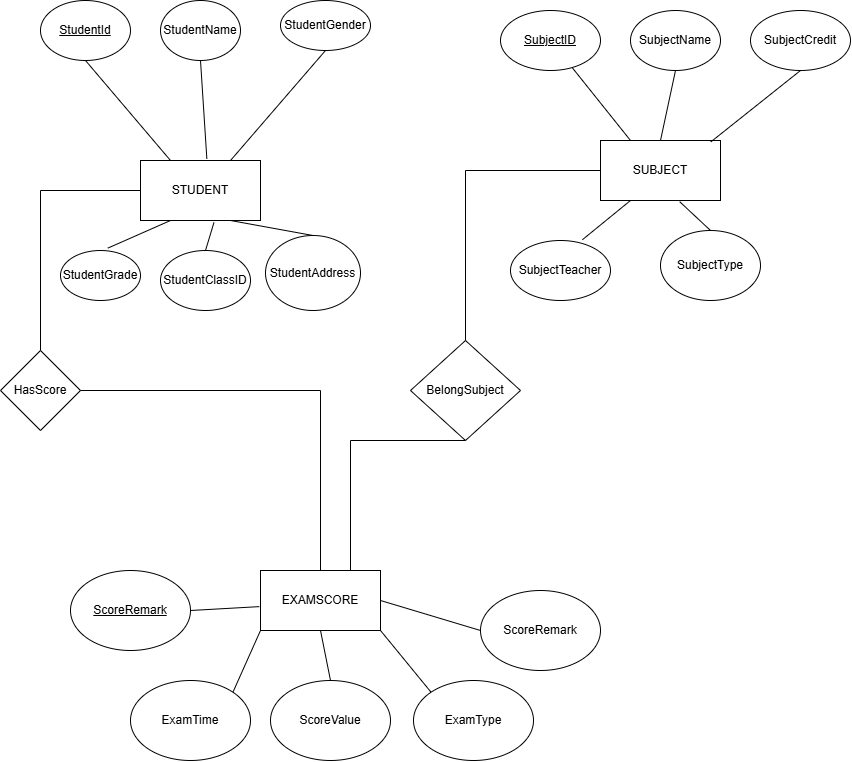

The diagram above was exported from draw.io. Its source (the exported page's mxGraphModel, read from the mxfile embedded in the PNG):
<mxGraphModel dx="974" dy="853" grid="1" gridSize="10" guides="1" tooltips="1" connect="1" arrows="1" fold="1" page="1" pageScale="1" pageWidth="827" pageHeight="1169" math="0" shadow="0">
  <root>
    <mxCell id="0" />
    <mxCell id="1" parent="0" />
    <mxCell id="Ab9YMOzIhjWLqYhL1b8b-1" parent="1" style="rounded=0;whiteSpace=wrap;html=1;" value="STUDENT" vertex="1">
      <mxGeometry height="60" width="120" x="140" y="220" as="geometry" />
    </mxCell>
    <mxCell id="Ab9YMOzIhjWLqYhL1b8b-2" parent="1" style="rounded=0;whiteSpace=wrap;html=1;" value="EXAMSCORE" vertex="1">
      <mxGeometry height="60" width="120" x="260" y="630" as="geometry" />
    </mxCell>
    <mxCell id="Ab9YMOzIhjWLqYhL1b8b-4" parent="1" style="rounded=0;whiteSpace=wrap;html=1;" value="SUBJECT" vertex="1">
      <mxGeometry height="60" width="120" x="600" y="200" as="geometry" />
    </mxCell>
    <mxCell id="Ab9YMOzIhjWLqYhL1b8b-7" parent="1" style="ellipse;whiteSpace=wrap;html=1;" value="&lt;u&gt;StudentId&lt;/u&gt;" vertex="1">
      <mxGeometry height="60" width="90" x="40" y="60" as="geometry" />
    </mxCell>
    <mxCell id="Ab9YMOzIhjWLqYhL1b8b-9" edge="1" parent="1" source="Ab9YMOzIhjWLqYhL1b8b-1" style="endArrow=none;html=1;rounded=0;entryX=0.5;entryY=1;entryDx=0;entryDy=0;exitX=0.25;exitY=0;exitDx=0;exitDy=0;" target="Ab9YMOzIhjWLqYhL1b8b-7" value="">
      <mxGeometry height="50" relative="1" width="50" as="geometry">
        <mxPoint x="230" y="230" as="sourcePoint" />
        <mxPoint x="280" y="180" as="targetPoint" />
      </mxGeometry>
    </mxCell>
    <mxCell id="Ab9YMOzIhjWLqYhL1b8b-10" parent="1" style="ellipse;whiteSpace=wrap;html=1;" value="StudentName" vertex="1">
      <mxGeometry height="60" width="80" x="160" y="60" as="geometry" />
    </mxCell>
    <mxCell id="Ab9YMOzIhjWLqYhL1b8b-11" edge="1" parent="1" source="Ab9YMOzIhjWLqYhL1b8b-1" style="endArrow=none;html=1;rounded=0;entryX=0.5;entryY=1;entryDx=0;entryDy=0;exitX=0.553;exitY=-0.026;exitDx=0;exitDy=0;exitPerimeter=0;" target="Ab9YMOzIhjWLqYhL1b8b-10" value="">
      <mxGeometry height="50" relative="1" width="50" as="geometry">
        <mxPoint x="230" y="230" as="sourcePoint" />
        <mxPoint x="280" y="180" as="targetPoint" />
      </mxGeometry>
    </mxCell>
    <mxCell id="Ab9YMOzIhjWLqYhL1b8b-12" parent="1" style="ellipse;whiteSpace=wrap;html=1;" value="StudentGender" vertex="1">
      <mxGeometry height="50" width="90" x="280" y="60" as="geometry" />
    </mxCell>
    <mxCell id="Ab9YMOzIhjWLqYhL1b8b-13" edge="1" parent="1" source="Ab9YMOzIhjWLqYhL1b8b-1" style="endArrow=none;html=1;rounded=0;entryX=0.5;entryY=1;entryDx=0;entryDy=0;exitX=0.75;exitY=0;exitDx=0;exitDy=0;" target="Ab9YMOzIhjWLqYhL1b8b-12" value="">
      <mxGeometry height="50" relative="1" width="50" as="geometry">
        <mxPoint x="200" y="270" as="sourcePoint" />
        <mxPoint x="250" y="220" as="targetPoint" />
      </mxGeometry>
    </mxCell>
    <mxCell id="Ab9YMOzIhjWLqYhL1b8b-14" parent="1" style="ellipse;whiteSpace=wrap;html=1;" value="StudentGrade" vertex="1">
      <mxGeometry height="50" width="80" x="60" y="310" as="geometry" />
    </mxCell>
    <mxCell id="Ab9YMOzIhjWLqYhL1b8b-16" parent="1" style="ellipse;whiteSpace=wrap;html=1;" value="StudentClassID" vertex="1">
      <mxGeometry height="60" width="90" x="160" y="310" as="geometry" />
    </mxCell>
    <mxCell id="Ab9YMOzIhjWLqYhL1b8b-17" parent="1" style="ellipse;whiteSpace=wrap;html=1;" value="StudentAddress" vertex="1">
      <mxGeometry height="75" width="95" x="265" y="295" as="geometry" />
    </mxCell>
    <mxCell id="Ab9YMOzIhjWLqYhL1b8b-18" edge="1" parent="1" source="Ab9YMOzIhjWLqYhL1b8b-14" style="endArrow=none;html=1;rounded=0;exitX=0.591;exitY=-0.047;exitDx=0;exitDy=0;exitPerimeter=0;entryX=0.25;entryY=1;entryDx=0;entryDy=0;" target="Ab9YMOzIhjWLqYhL1b8b-1" value="">
      <mxGeometry height="50" relative="1" width="50" as="geometry">
        <mxPoint x="210" y="290" as="sourcePoint" />
        <mxPoint x="260" y="240" as="targetPoint" />
      </mxGeometry>
    </mxCell>
    <mxCell id="Ab9YMOzIhjWLqYhL1b8b-19" edge="1" parent="1" source="Ab9YMOzIhjWLqYhL1b8b-16" style="endArrow=none;html=1;rounded=0;exitX=0.5;exitY=0;exitDx=0;exitDy=0;entryX=0.612;entryY=1.034;entryDx=0;entryDy=0;entryPerimeter=0;" target="Ab9YMOzIhjWLqYhL1b8b-1" value="">
      <mxGeometry height="50" relative="1" width="50" as="geometry">
        <mxPoint x="210" y="290" as="sourcePoint" />
        <mxPoint x="260" y="240" as="targetPoint" />
      </mxGeometry>
    </mxCell>
    <mxCell id="Ab9YMOzIhjWLqYhL1b8b-20" edge="1" parent="1" source="Ab9YMOzIhjWLqYhL1b8b-1" style="endArrow=none;html=1;rounded=0;entryX=0.5;entryY=0;entryDx=0;entryDy=0;exitX=0.75;exitY=1;exitDx=0;exitDy=0;" target="Ab9YMOzIhjWLqYhL1b8b-17" value="">
      <mxGeometry height="50" relative="1" width="50" as="geometry">
        <mxPoint x="210" y="290" as="sourcePoint" />
        <mxPoint x="260" y="240" as="targetPoint" />
      </mxGeometry>
    </mxCell>
    <mxCell id="Ab9YMOzIhjWLqYhL1b8b-21" parent="1" style="rhombus;whiteSpace=wrap;html=1;" value="HasScore" vertex="1">
      <mxGeometry height="80" width="80" y="410" as="geometry" />
    </mxCell>
    <mxCell id="Ab9YMOzIhjWLqYhL1b8b-22" edge="1" parent="1" source="Ab9YMOzIhjWLqYhL1b8b-21" style="endArrow=none;html=1;rounded=0;entryX=0;entryY=0.5;entryDx=0;entryDy=0;exitX=0.5;exitY=0;exitDx=0;exitDy=0;" target="Ab9YMOzIhjWLqYhL1b8b-1" value="">
      <mxGeometry height="50" relative="1" width="50" as="geometry">
        <Array as="points">
          <mxPoint x="40" y="250" />
        </Array>
        <mxPoint x="280" y="380" as="sourcePoint" />
        <mxPoint x="330" y="330" as="targetPoint" />
      </mxGeometry>
    </mxCell>
    <mxCell id="Ab9YMOzIhjWLqYhL1b8b-23" edge="1" parent="1" source="Ab9YMOzIhjWLqYhL1b8b-21" style="endArrow=none;html=1;rounded=0;exitX=1;exitY=0.5;exitDx=0;exitDy=0;entryX=0.5;entryY=0;entryDx=0;entryDy=0;" target="Ab9YMOzIhjWLqYhL1b8b-2" value="">
      <mxGeometry height="50" relative="1" width="50" as="geometry">
        <Array as="points">
          <mxPoint x="320" y="450" />
        </Array>
        <mxPoint x="160" y="510" as="sourcePoint" />
        <mxPoint x="210" y="460" as="targetPoint" />
      </mxGeometry>
    </mxCell>
    <mxCell id="Ab9YMOzIhjWLqYhL1b8b-24" parent="1" style="ellipse;whiteSpace=wrap;html=1;" value="&lt;u&gt;SubjectID&lt;/u&gt;" vertex="1">
      <mxGeometry height="60" width="100" x="500" y="70" as="geometry" />
    </mxCell>
    <mxCell id="Ab9YMOzIhjWLqYhL1b8b-25" parent="1" style="ellipse;whiteSpace=wrap;html=1;" value="SubjectName" vertex="1">
      <mxGeometry height="60" width="90" x="630" y="70" as="geometry" />
    </mxCell>
    <mxCell id="Ab9YMOzIhjWLqYhL1b8b-26" parent="1" style="ellipse;whiteSpace=wrap;html=1;" value="SubjectCredit" vertex="1">
      <mxGeometry height="60" width="100" x="750" y="70" as="geometry" />
    </mxCell>
    <mxCell id="Ab9YMOzIhjWLqYhL1b8b-27" parent="1" style="ellipse;whiteSpace=wrap;html=1;" value="SubjectTeacher" vertex="1">
      <mxGeometry height="60" width="100" x="510" y="300" as="geometry" />
    </mxCell>
    <mxCell id="Ab9YMOzIhjWLqYhL1b8b-28" parent="1" style="ellipse;whiteSpace=wrap;html=1;" value="SubjectType" vertex="1">
      <mxGeometry height="70" width="100" x="660" y="290" as="geometry" />
    </mxCell>
    <mxCell id="Ab9YMOzIhjWLqYhL1b8b-29" edge="1" parent="1" source="Ab9YMOzIhjWLqYhL1b8b-4" style="endArrow=none;html=1;rounded=0;exitX=0.25;exitY=0;exitDx=0;exitDy=0;" target="Ab9YMOzIhjWLqYhL1b8b-24" value="">
      <mxGeometry height="50" relative="1" width="50" as="geometry">
        <mxPoint x="620" y="270" as="sourcePoint" />
        <mxPoint x="670" y="220" as="targetPoint" />
      </mxGeometry>
    </mxCell>
    <mxCell id="Ab9YMOzIhjWLqYhL1b8b-30" edge="1" parent="1" source="Ab9YMOzIhjWLqYhL1b8b-4" style="endArrow=none;html=1;rounded=0;entryX=0.5;entryY=1;entryDx=0;entryDy=0;exitX=0.5;exitY=0;exitDx=0;exitDy=0;" target="Ab9YMOzIhjWLqYhL1b8b-25" value="">
      <mxGeometry height="50" relative="1" width="50" as="geometry">
        <mxPoint x="620" y="270" as="sourcePoint" />
        <mxPoint x="680" y="140" as="targetPoint" />
      </mxGeometry>
    </mxCell>
    <mxCell id="Ab9YMOzIhjWLqYhL1b8b-31" edge="1" parent="1" source="Ab9YMOzIhjWLqYhL1b8b-4" style="endArrow=none;html=1;rounded=0;entryX=0.5;entryY=1;entryDx=0;entryDy=0;exitX=0.919;exitY=0.024;exitDx=0;exitDy=0;exitPerimeter=0;" target="Ab9YMOzIhjWLqYhL1b8b-26" value="">
      <mxGeometry height="50" relative="1" width="50" as="geometry">
        <mxPoint x="620" y="270" as="sourcePoint" />
        <mxPoint x="670" y="220" as="targetPoint" />
      </mxGeometry>
    </mxCell>
    <mxCell id="Ab9YMOzIhjWLqYhL1b8b-32" edge="1" parent="1" source="Ab9YMOzIhjWLqYhL1b8b-27" style="endArrow=none;html=1;rounded=0;entryX=0.25;entryY=1;entryDx=0;entryDy=0;exitX=0.719;exitY=-0.013;exitDx=0;exitDy=0;exitPerimeter=0;" target="Ab9YMOzIhjWLqYhL1b8b-4" value="">
      <mxGeometry height="50" relative="1" width="50" as="geometry">
        <mxPoint x="620" y="270" as="sourcePoint" />
        <mxPoint x="670" y="220" as="targetPoint" />
      </mxGeometry>
    </mxCell>
    <mxCell id="Ab9YMOzIhjWLqYhL1b8b-33" edge="1" parent="1" source="Ab9YMOzIhjWLqYhL1b8b-28" style="endArrow=none;html=1;rounded=0;entryX=0.66;entryY=1.02;entryDx=0;entryDy=0;entryPerimeter=0;exitX=0.5;exitY=0;exitDx=0;exitDy=0;" target="Ab9YMOzIhjWLqYhL1b8b-4" value="">
      <mxGeometry height="50" relative="1" width="50" as="geometry">
        <mxPoint x="620" y="270" as="sourcePoint" />
        <mxPoint x="670" y="220" as="targetPoint" />
      </mxGeometry>
    </mxCell>
    <mxCell id="Ab9YMOzIhjWLqYhL1b8b-34" parent="1" style="ellipse;whiteSpace=wrap;html=1;" value="&lt;u&gt;ScoreRemark&lt;/u&gt;" vertex="1">
      <mxGeometry height="80" width="120" x="70" y="630" as="geometry" />
    </mxCell>
    <mxCell id="Ab9YMOzIhjWLqYhL1b8b-35" parent="1" style="ellipse;whiteSpace=wrap;html=1;" value="ExamTime" vertex="1">
      <mxGeometry height="80" width="120" x="130" y="740" as="geometry" />
    </mxCell>
    <mxCell id="Ab9YMOzIhjWLqYhL1b8b-36" parent="1" style="ellipse;whiteSpace=wrap;html=1;" value="ScoreValue" vertex="1">
      <mxGeometry height="80" width="120" x="270" y="740" as="geometry" />
    </mxCell>
    <mxCell id="Ab9YMOzIhjWLqYhL1b8b-37" parent="1" style="ellipse;whiteSpace=wrap;html=1;" value="ExamType" vertex="1">
      <mxGeometry height="80" width="120" x="413" y="740" as="geometry" />
    </mxCell>
    <mxCell id="Ab9YMOzIhjWLqYhL1b8b-38" parent="1" style="ellipse;whiteSpace=wrap;html=1;" value="ScoreRemark" vertex="1">
      <mxGeometry height="80" width="120" x="480" y="650" as="geometry" />
    </mxCell>
    <mxCell id="Ab9YMOzIhjWLqYhL1b8b-39" edge="1" parent="1" source="Ab9YMOzIhjWLqYhL1b8b-34" style="endArrow=none;html=1;rounded=0;entryX=-0.01;entryY=0.602;entryDx=0;entryDy=0;entryPerimeter=0;exitX=1;exitY=0.5;exitDx=0;exitDy=0;" target="Ab9YMOzIhjWLqYhL1b8b-2" value="">
      <mxGeometry height="50" relative="1" width="50" as="geometry">
        <mxPoint x="250" y="630" as="sourcePoint" />
        <mxPoint x="300" y="580" as="targetPoint" />
      </mxGeometry>
    </mxCell>
    <mxCell id="Ab9YMOzIhjWLqYhL1b8b-40" edge="1" parent="1" source="Ab9YMOzIhjWLqYhL1b8b-35" style="endArrow=none;html=1;rounded=0;entryX=0;entryY=1;entryDx=0;entryDy=0;exitX=1;exitY=0;exitDx=0;exitDy=0;" target="Ab9YMOzIhjWLqYhL1b8b-2" value="">
      <mxGeometry height="50" relative="1" width="50" as="geometry">
        <mxPoint x="250" y="630" as="sourcePoint" />
        <mxPoint x="300" y="580" as="targetPoint" />
      </mxGeometry>
    </mxCell>
    <mxCell id="Ab9YMOzIhjWLqYhL1b8b-41" edge="1" parent="1" source="Ab9YMOzIhjWLqYhL1b8b-36" style="endArrow=none;html=1;rounded=0;entryX=0.5;entryY=1;entryDx=0;entryDy=0;exitX=0.5;exitY=0;exitDx=0;exitDy=0;" target="Ab9YMOzIhjWLqYhL1b8b-2" value="">
      <mxGeometry height="50" relative="1" width="50" as="geometry">
        <mxPoint x="250" y="630" as="sourcePoint" />
        <mxPoint x="300" y="580" as="targetPoint" />
      </mxGeometry>
    </mxCell>
    <mxCell id="Ab9YMOzIhjWLqYhL1b8b-42" edge="1" parent="1" source="Ab9YMOzIhjWLqYhL1b8b-37" style="endArrow=none;html=1;rounded=0;entryX=1;entryY=1;entryDx=0;entryDy=0;exitX=0;exitY=0;exitDx=0;exitDy=0;" target="Ab9YMOzIhjWLqYhL1b8b-2" value="">
      <mxGeometry height="50" relative="1" width="50" as="geometry">
        <mxPoint x="250" y="630" as="sourcePoint" />
        <mxPoint x="300" y="580" as="targetPoint" />
      </mxGeometry>
    </mxCell>
    <mxCell id="Ab9YMOzIhjWLqYhL1b8b-43" edge="1" parent="1" source="Ab9YMOzIhjWLqYhL1b8b-2" style="endArrow=none;html=1;rounded=0;entryX=0;entryY=0.5;entryDx=0;entryDy=0;exitX=1;exitY=0.5;exitDx=0;exitDy=0;" target="Ab9YMOzIhjWLqYhL1b8b-38" value="">
      <mxGeometry height="50" relative="1" width="50" as="geometry">
        <mxPoint x="250" y="630" as="sourcePoint" />
        <mxPoint x="300" y="580" as="targetPoint" />
      </mxGeometry>
    </mxCell>
    <mxCell id="Ab9YMOzIhjWLqYhL1b8b-44" parent="1" style="rhombus;whiteSpace=wrap;html=1;" value="BelongSubject" vertex="1">
      <mxGeometry height="100" width="110" x="410" y="400" as="geometry" />
    </mxCell>
    <mxCell id="Ab9YMOzIhjWLqYhL1b8b-45" edge="1" parent="1" source="Ab9YMOzIhjWLqYhL1b8b-44" style="endArrow=none;html=1;rounded=0;entryX=0;entryY=0.5;entryDx=0;entryDy=0;exitX=0.5;exitY=0;exitDx=0;exitDy=0;" target="Ab9YMOzIhjWLqYhL1b8b-4" value="">
      <mxGeometry height="50" relative="1" width="50" as="geometry">
        <Array as="points">
          <mxPoint x="465" y="230" />
        </Array>
        <mxPoint x="390" y="470" as="sourcePoint" />
        <mxPoint x="440" y="420" as="targetPoint" />
      </mxGeometry>
    </mxCell>
    <mxCell id="Ab9YMOzIhjWLqYhL1b8b-46" edge="1" parent="1" source="Ab9YMOzIhjWLqYhL1b8b-2" style="endArrow=none;html=1;rounded=0;entryX=0.5;entryY=1;entryDx=0;entryDy=0;exitX=0.75;exitY=0;exitDx=0;exitDy=0;" target="Ab9YMOzIhjWLqYhL1b8b-44" value="">
      <mxGeometry height="50" relative="1" width="50" as="geometry">
        <Array as="points">
          <mxPoint x="350" y="500" />
        </Array>
        <mxPoint x="390" y="470" as="sourcePoint" />
        <mxPoint x="440" y="420" as="targetPoint" />
      </mxGeometry>
    </mxCell>
  </root>
</mxGraphModel>